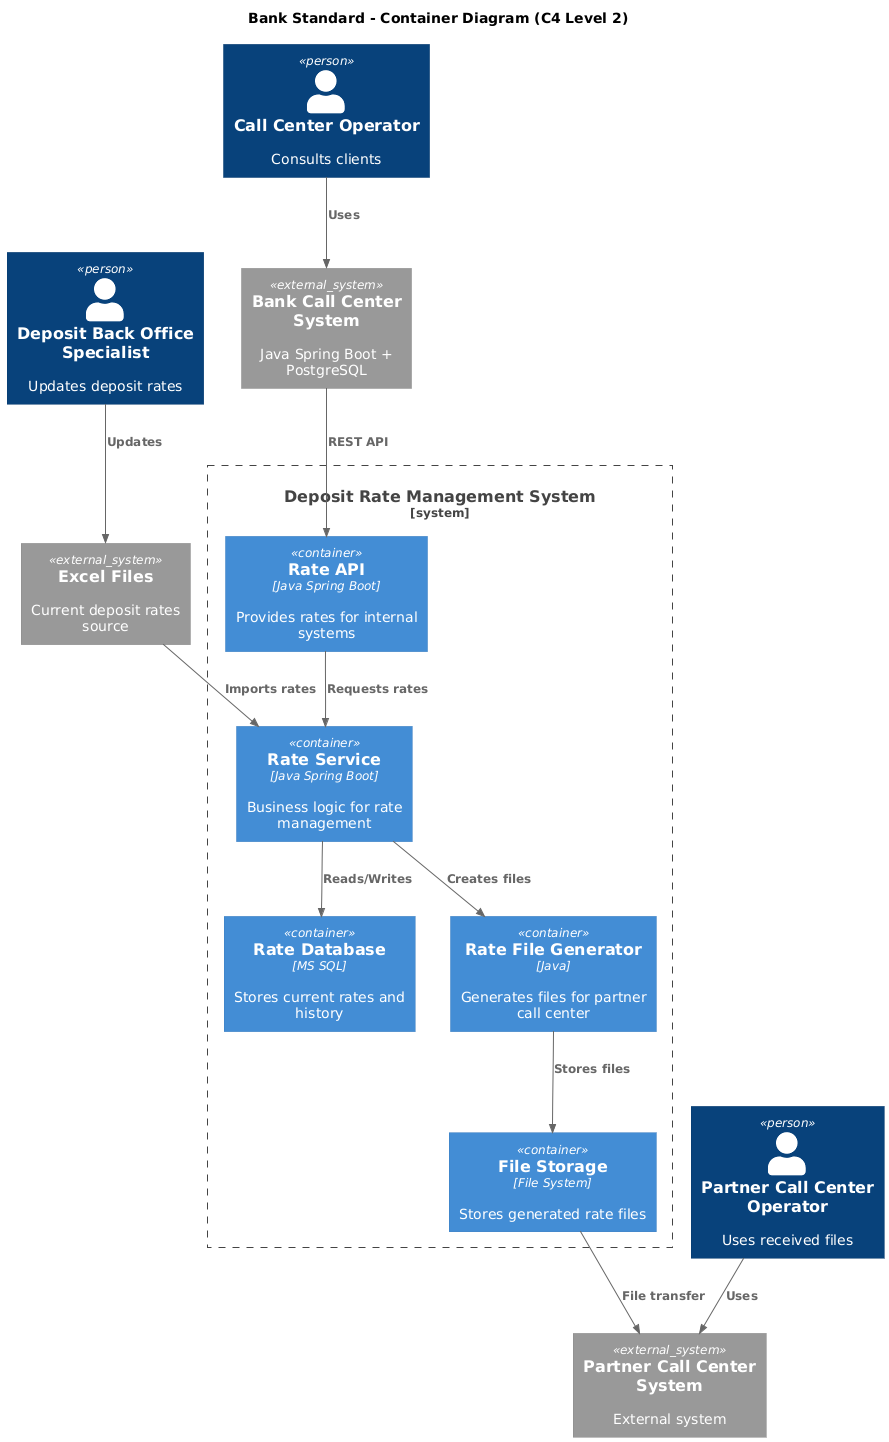

The diagram above was rendered by PlantUML. Its source (embedded in the PNG):
@startuml
title Bank Standard - Container Diagram (C4 Level 2)

top to bottom direction

!includeurl https://raw.githubusercontent.com/plantuml-stdlib/C4-PlantUML/master/C4_Container.puml

Person(backOffice, "Deposit Back Office Specialist", "Updates deposit rates")
Person(operator, "Call Center Operator", "Consults clients")
Person(partnerOperator, "Partner Call Center Operator", "Uses received files")

System_Boundary(rateSystem, "Deposit Rate Management System") {

Container(rateAPI, "Rate API", "Java Spring Boot", "Provides rates for internal systems")

Container(rateService, "Rate Service", "Java Spring Boot", "Business logic for rate management")

Container(rateDB, "Rate Database", "MS SQL", "Stores current rates and history")

Container(fileGenerator, "Rate File Generator", "Java", "Generates files for partner call center")

Container(fileStorage, "File Storage", "File System", "Stores generated rate files")
}

System_Ext(excel, "Excel Files", "Current deposit rates source")

System_Ext(callCenter, "Bank Call Center System", "Java Spring Boot + PostgreSQL")

System_Ext(partnerCC, "Partner Call Center System", "External system")

Rel(backOffice, excel, "Updates")

Rel(excel, rateService, "Imports rates")

Rel(rateService, rateDB, "Reads/Writes")

Rel(callCenter, rateAPI, "REST API")

Rel(rateAPI, rateService, "Requests rates")

Rel(rateService, fileGenerator, "Creates files")

Rel(fileGenerator, fileStorage, "Stores files")

Rel(fileStorage, partnerCC, "File transfer")

Rel(operator, callCenter, "Uses")

Rel(partnerOperator, partnerCC, "Uses")

@enduml